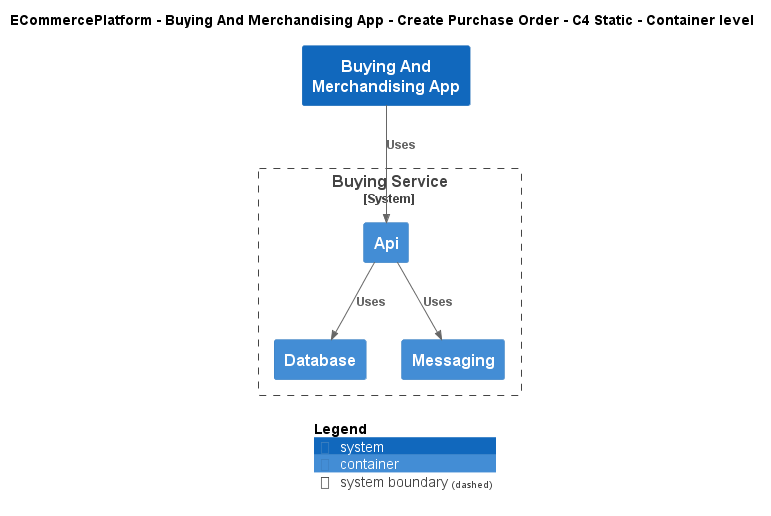

The diagram above was rendered by PlantUML. Its source (embedded in the PNG):
@startuml
!include ..\..\..\..\..\.c4s\C4_Container.puml

AddElementTag("c4interflow:lifecycle:new", $bgColor=green, $fontColor=#ffffff, $borderColor=green, $shadowing="False")
AddElementTag("c4interflow:lifecycle:changed", $bgColor=orange, $fontColor=#ffffff, $borderColor=orange, $shadowing="False")
AddElementTag("c4interflow:lifecycle:removed", $bgColor=red, $fontColor=#ffffff, $borderColor=red, $shadowing="False")

AddRelTag("c4interflow:lifecycle:new", $textColor=green, $lineColor=green)
AddRelTag("c4interflow:lifecycle:changed", $textColor=orange, $lineColor=orange)
AddRelTag("c4interflow:lifecycle:removed", $textColor=red, $lineColor=red)

SHOW_PERSON_PORTRAIT()
LAYOUT_TOP_DOWN()

skinparam linetype polyline

title ECommercePlatform - Buying And Merchandising App - Create Purchase Order - C4 Static - Container level

System(ECommercePlatform.SoftwareSystems.BuyingAndMerchandisingApp, "Buying And Merchandising App", "")

System_Boundary(ECommercePlatform.SoftwareSystems.BuyingService, "Buying Service") {
    Container(ECommercePlatform.SoftwareSystems.BuyingService.Containers.Api, "Api", "", "")
    Container(ECommercePlatform.SoftwareSystems.BuyingService.Containers.Database, "Database", "", "")
    Container(ECommercePlatform.SoftwareSystems.BuyingService.Containers.Messaging, "Messaging", "", "")
}

Rel(ECommercePlatform.SoftwareSystems.BuyingAndMerchandisingApp, ECommercePlatform.SoftwareSystems.BuyingService.Containers.Api, "Uses")
Rel(ECommercePlatform.SoftwareSystems.BuyingService.Containers.Api, ECommercePlatform.SoftwareSystems.BuyingService.Containers.Database, "Uses")
Rel(ECommercePlatform.SoftwareSystems.BuyingService.Containers.Api, ECommercePlatform.SoftwareSystems.BuyingService.Containers.Messaging, "Uses")


SHOW_LEGEND()
@enduml